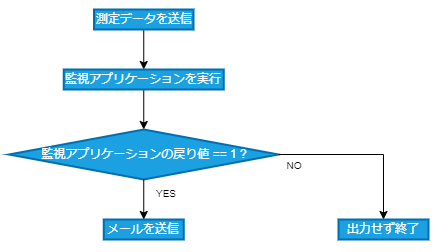

The diagram above was exported from draw.io. Its source (the exported page's mxGraphModel, read from the mxfile embedded in the PNG):
<mxGraphModel dx="867" dy="667" grid="1" gridSize="10" guides="1" tooltips="1" connect="1" arrows="1" fold="1" page="1" pageScale="1" pageWidth="827" pageHeight="1169" background="none" math="0" shadow="0">
  <root>
    <mxCell id="0" />
    <mxCell id="1" parent="0" />
    <mxCell id="24" value="&lt;p style=&quot;line-height: 200%&quot;&gt;&lt;/p&gt;&lt;div style=&quot;text-align: left&quot;&gt;&lt;br&gt;&lt;/div&gt;&lt;p&gt;&lt;/p&gt;" style="rounded=0;whiteSpace=wrap;html=1;fillColor=#FFFFFF;strokeColor=none;" parent="1" vertex="1">
      <mxGeometry x="3" y="100" width="437" height="250" as="geometry" />
    </mxCell>
    <mxCell id="283" style="edgeStyle=none;html=1;exitX=0.5;exitY=1;exitDx=0;exitDy=0;entryX=0.5;entryY=0;entryDx=0;entryDy=0;strokeColor=#000000;" parent="1" source="277" target="278" edge="1">
      <mxGeometry relative="1" as="geometry" />
    </mxCell>
    <mxCell id="277" value="測定データを送信" style="whiteSpace=wrap;html=1;strokeWidth=2;fillColor=#1ba1e2;fontColor=#ffffff;strokeColor=#006EAF;" parent="1" vertex="1">
      <mxGeometry x="96.5" y="109" width="99.5" height="20" as="geometry" />
    </mxCell>
    <mxCell id="284" style="edgeStyle=none;html=1;exitX=0.5;exitY=1;exitDx=0;exitDy=0;entryX=0.5;entryY=0;entryDx=0;entryDy=0;entryPerimeter=0;strokeColor=#000000;" parent="1" source="278" target="279" edge="1">
      <mxGeometry relative="1" as="geometry" />
    </mxCell>
    <mxCell id="278" value="監視アプリケーションを実行" style="whiteSpace=wrap;html=1;strokeWidth=2;fillColor=#1ba1e2;fontColor=#ffffff;strokeColor=#006EAF;" parent="1" vertex="1">
      <mxGeometry x="66.25" y="169" width="160" height="20" as="geometry" />
    </mxCell>
    <mxCell id="279" value="監視アプリケーションの戻り値 == 1 ?" style="strokeWidth=2;html=1;shape=mxgraph.flowchart.decision;whiteSpace=wrap;fillColor=#1ba1e2;fontColor=#ffffff;strokeColor=#006EAF;" parent="1" vertex="1">
      <mxGeometry x="11.5" y="229" width="269.5" height="50" as="geometry" />
    </mxCell>
    <mxCell id="280" value="メールを送信" style="whiteSpace=wrap;html=1;strokeWidth=2;fillColor=#1ba1e2;fontColor=#ffffff;strokeColor=#006EAF;" parent="1" vertex="1">
      <mxGeometry x="106.25" y="319" width="80" height="20" as="geometry" />
    </mxCell>
    <mxCell id="287" value="&lt;font style=&quot;font-size: 10px&quot;&gt;YES&lt;/font&gt;" style="text;html=1;strokeColor=none;fillColor=none;align=center;verticalAlign=middle;whiteSpace=wrap;rounded=0;fontColor=#000000;" parent="1" vertex="1">
      <mxGeometry x="144" y="279" width="50" height="27" as="geometry" />
    </mxCell>
    <mxCell id="288" value="出力せず終了" style="whiteSpace=wrap;html=1;strokeWidth=2;fillColor=#1ba1e2;fontColor=#ffffff;strokeColor=#006EAF;" parent="1" vertex="1">
      <mxGeometry x="341" y="319" width="90" height="20" as="geometry" />
    </mxCell>
    <mxCell id="290" value="&lt;span style=&quot;font-size: 10px&quot;&gt;NO&lt;/span&gt;" style="text;html=1;strokeColor=none;fillColor=none;align=center;verticalAlign=middle;whiteSpace=wrap;rounded=0;fontColor=#000000;" parent="1" vertex="1">
      <mxGeometry x="271.5" y="251" width="50" height="27" as="geometry" />
    </mxCell>
    <mxCell id="291" style="edgeStyle=none;html=1;exitX=0.5;exitY=1;exitDx=0;exitDy=0;entryX=0.5;entryY=0;entryDx=0;entryDy=0;strokeColor=#000000;exitPerimeter=0;" edge="1" parent="1" source="279" target="280">
      <mxGeometry relative="1" as="geometry">
        <mxPoint x="156.25" y="199" as="sourcePoint" />
        <mxPoint x="156.25" y="239" as="targetPoint" />
      </mxGeometry>
    </mxCell>
    <mxCell id="292" style="edgeStyle=none;html=1;exitX=1;exitY=0.5;exitDx=0;exitDy=0;entryX=0.5;entryY=0;entryDx=0;entryDy=0;strokeColor=#000000;exitPerimeter=0;rounded=0;" edge="1" parent="1" source="279" target="288">
      <mxGeometry relative="1" as="geometry">
        <mxPoint x="156.25" y="199" as="sourcePoint" />
        <mxPoint x="156.25" y="239" as="targetPoint" />
        <Array as="points">
          <mxPoint x="386" y="254" />
        </Array>
      </mxGeometry>
    </mxCell>
  </root>
</mxGraphModel>